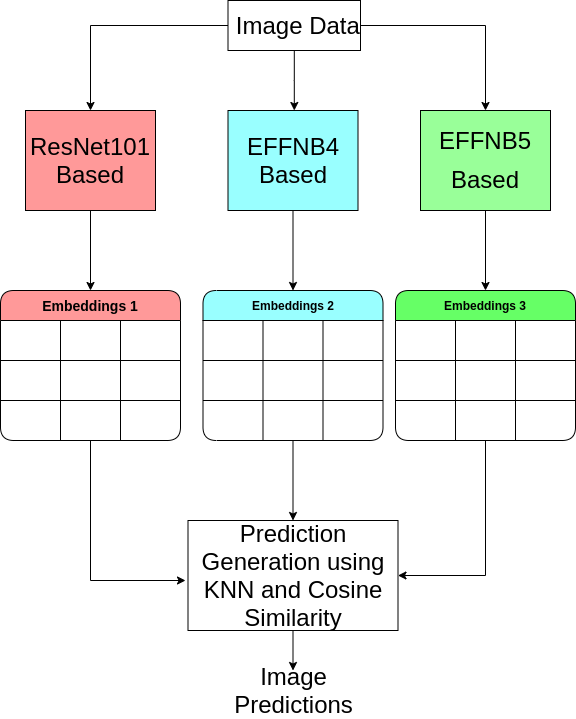

The diagram above was exported from draw.io. Its source (the exported page's mxGraphModel, read from the mxfile embedded in the PNG):
<mxGraphModel dx="1661" dy="-699" grid="1" gridSize="10" guides="1" tooltips="1" connect="1" arrows="1" fold="1" page="1" pageScale="1" pageWidth="850" pageHeight="1100" math="0" shadow="0">
  <root>
    <mxCell id="0" />
    <mxCell id="1" parent="0" />
    <mxCell id="IbMCKlX9QcTGrNYApgaO-135" style="edgeStyle=orthogonalEdgeStyle;rounded=0;orthogonalLoop=1;jettySize=auto;html=1;" edge="1" parent="1" source="I1bvPMYOkRt5RM1KtrAx-204">
      <mxGeometry relative="1" as="geometry">
        <mxPoint x="-20" y="1880" as="targetPoint" />
        <Array as="points">
          <mxPoint x="-115" y="1880" />
        </Array>
      </mxGeometry>
    </mxCell>
    <mxCell id="I1bvPMYOkRt5RM1KtrAx-204" value="&lt;font style=&quot;font-size: 14px&quot;&gt;Embeddings 1&lt;/font&gt;" style="shape=table;html=1;whiteSpace=wrap;startSize=30;container=1;collapsible=0;childLayout=tableLayout;fontStyle=1;align=center;rounded=1;fillColor=#FF9999;" parent="1" vertex="1">
      <mxGeometry x="-205" y="1590" width="180" height="150" as="geometry" />
    </mxCell>
    <mxCell id="I1bvPMYOkRt5RM1KtrAx-205" value="" style="shape=partialRectangle;html=1;whiteSpace=wrap;collapsible=0;dropTarget=0;pointerEvents=0;fillColor=none;top=0;left=0;bottom=0;right=0;points=[[0,0.5],[1,0.5]];portConstraint=eastwest;" parent="I1bvPMYOkRt5RM1KtrAx-204" vertex="1">
      <mxGeometry y="30" width="180" height="40" as="geometry" />
    </mxCell>
    <mxCell id="I1bvPMYOkRt5RM1KtrAx-206" value="" style="shape=partialRectangle;html=1;whiteSpace=wrap;connectable=0;fillColor=none;top=0;left=0;bottom=0;right=0;overflow=hidden;" parent="I1bvPMYOkRt5RM1KtrAx-205" vertex="1">
      <mxGeometry width="60" height="40" as="geometry" />
    </mxCell>
    <mxCell id="I1bvPMYOkRt5RM1KtrAx-207" value="" style="shape=partialRectangle;html=1;whiteSpace=wrap;connectable=0;fillColor=none;top=0;left=0;bottom=0;right=0;overflow=hidden;" parent="I1bvPMYOkRt5RM1KtrAx-205" vertex="1">
      <mxGeometry x="60" width="60" height="40" as="geometry" />
    </mxCell>
    <mxCell id="I1bvPMYOkRt5RM1KtrAx-208" value="" style="shape=partialRectangle;html=1;whiteSpace=wrap;connectable=0;fillColor=none;top=0;left=0;bottom=0;right=0;overflow=hidden;" parent="I1bvPMYOkRt5RM1KtrAx-205" vertex="1">
      <mxGeometry x="120" width="60" height="40" as="geometry" />
    </mxCell>
    <mxCell id="I1bvPMYOkRt5RM1KtrAx-209" value="" style="shape=partialRectangle;html=1;whiteSpace=wrap;collapsible=0;dropTarget=0;pointerEvents=0;fillColor=none;top=0;left=0;bottom=0;right=0;points=[[0,0.5],[1,0.5]];portConstraint=eastwest;" parent="I1bvPMYOkRt5RM1KtrAx-204" vertex="1">
      <mxGeometry y="70" width="180" height="40" as="geometry" />
    </mxCell>
    <mxCell id="I1bvPMYOkRt5RM1KtrAx-210" value="" style="shape=partialRectangle;html=1;whiteSpace=wrap;connectable=0;fillColor=none;top=0;left=0;bottom=0;right=0;overflow=hidden;" parent="I1bvPMYOkRt5RM1KtrAx-209" vertex="1">
      <mxGeometry width="60" height="40" as="geometry" />
    </mxCell>
    <mxCell id="I1bvPMYOkRt5RM1KtrAx-211" value="" style="shape=partialRectangle;html=1;whiteSpace=wrap;connectable=0;fillColor=none;top=0;left=0;bottom=0;right=0;overflow=hidden;" parent="I1bvPMYOkRt5RM1KtrAx-209" vertex="1">
      <mxGeometry x="60" width="60" height="40" as="geometry" />
    </mxCell>
    <mxCell id="I1bvPMYOkRt5RM1KtrAx-212" value="" style="shape=partialRectangle;html=1;whiteSpace=wrap;connectable=0;fillColor=none;top=0;left=0;bottom=0;right=0;overflow=hidden;" parent="I1bvPMYOkRt5RM1KtrAx-209" vertex="1">
      <mxGeometry x="120" width="60" height="40" as="geometry" />
    </mxCell>
    <mxCell id="I1bvPMYOkRt5RM1KtrAx-213" value="" style="shape=partialRectangle;html=1;whiteSpace=wrap;collapsible=0;dropTarget=0;pointerEvents=0;fillColor=none;top=0;left=0;bottom=0;right=0;points=[[0,0.5],[1,0.5]];portConstraint=eastwest;" parent="I1bvPMYOkRt5RM1KtrAx-204" vertex="1">
      <mxGeometry y="110" width="180" height="40" as="geometry" />
    </mxCell>
    <mxCell id="I1bvPMYOkRt5RM1KtrAx-214" value="" style="shape=partialRectangle;html=1;whiteSpace=wrap;connectable=0;fillColor=none;top=0;left=0;bottom=0;right=0;overflow=hidden;" parent="I1bvPMYOkRt5RM1KtrAx-213" vertex="1">
      <mxGeometry width="60" height="40" as="geometry" />
    </mxCell>
    <mxCell id="I1bvPMYOkRt5RM1KtrAx-215" value="" style="shape=partialRectangle;html=1;whiteSpace=wrap;connectable=0;fillColor=none;top=0;left=0;bottom=0;right=0;overflow=hidden;" parent="I1bvPMYOkRt5RM1KtrAx-213" vertex="1">
      <mxGeometry x="60" width="60" height="40" as="geometry" />
    </mxCell>
    <mxCell id="I1bvPMYOkRt5RM1KtrAx-216" value="" style="shape=partialRectangle;html=1;whiteSpace=wrap;connectable=0;fillColor=none;top=0;left=0;bottom=0;right=0;overflow=hidden;" parent="I1bvPMYOkRt5RM1KtrAx-213" vertex="1">
      <mxGeometry x="120" width="60" height="40" as="geometry" />
    </mxCell>
    <mxCell id="IbMCKlX9QcTGrNYApgaO-136" style="edgeStyle=orthogonalEdgeStyle;rounded=0;orthogonalLoop=1;jettySize=auto;html=1;entryX=0.5;entryY=0;entryDx=0;entryDy=0;" edge="1" parent="1" source="I1bvPMYOkRt5RM1KtrAx-220" target="IbMCKlX9QcTGrNYApgaO-133">
      <mxGeometry relative="1" as="geometry" />
    </mxCell>
    <mxCell id="I1bvPMYOkRt5RM1KtrAx-220" value="&lt;span&gt;Embeddings 2&lt;/span&gt;" style="shape=table;html=1;whiteSpace=wrap;startSize=30;container=1;collapsible=0;childLayout=tableLayout;fontStyle=1;align=center;rounded=1;fillColor=#99FFFF;" parent="1" vertex="1">
      <mxGeometry x="-2.5" y="1590" width="180" height="150" as="geometry" />
    </mxCell>
    <mxCell id="I1bvPMYOkRt5RM1KtrAx-221" value="" style="shape=partialRectangle;html=1;whiteSpace=wrap;collapsible=0;dropTarget=0;pointerEvents=0;fillColor=none;top=0;left=0;bottom=0;right=0;points=[[0,0.5],[1,0.5]];portConstraint=eastwest;" parent="I1bvPMYOkRt5RM1KtrAx-220" vertex="1">
      <mxGeometry y="30" width="180" height="40" as="geometry" />
    </mxCell>
    <mxCell id="I1bvPMYOkRt5RM1KtrAx-222" value="" style="shape=partialRectangle;html=1;whiteSpace=wrap;connectable=0;fillColor=none;top=0;left=0;bottom=0;right=0;overflow=hidden;" parent="I1bvPMYOkRt5RM1KtrAx-221" vertex="1">
      <mxGeometry width="60" height="40" as="geometry" />
    </mxCell>
    <mxCell id="I1bvPMYOkRt5RM1KtrAx-223" value="" style="shape=partialRectangle;html=1;whiteSpace=wrap;connectable=0;fillColor=none;top=0;left=0;bottom=0;right=0;overflow=hidden;" parent="I1bvPMYOkRt5RM1KtrAx-221" vertex="1">
      <mxGeometry x="60" width="60" height="40" as="geometry" />
    </mxCell>
    <mxCell id="I1bvPMYOkRt5RM1KtrAx-224" value="" style="shape=partialRectangle;html=1;whiteSpace=wrap;connectable=0;fillColor=none;top=0;left=0;bottom=0;right=0;overflow=hidden;" parent="I1bvPMYOkRt5RM1KtrAx-221" vertex="1">
      <mxGeometry x="120" width="60" height="40" as="geometry" />
    </mxCell>
    <mxCell id="I1bvPMYOkRt5RM1KtrAx-225" value="" style="shape=partialRectangle;html=1;whiteSpace=wrap;collapsible=0;dropTarget=0;pointerEvents=0;fillColor=none;top=0;left=0;bottom=0;right=0;points=[[0,0.5],[1,0.5]];portConstraint=eastwest;" parent="I1bvPMYOkRt5RM1KtrAx-220" vertex="1">
      <mxGeometry y="70" width="180" height="40" as="geometry" />
    </mxCell>
    <mxCell id="I1bvPMYOkRt5RM1KtrAx-226" value="" style="shape=partialRectangle;html=1;whiteSpace=wrap;connectable=0;fillColor=none;top=0;left=0;bottom=0;right=0;overflow=hidden;" parent="I1bvPMYOkRt5RM1KtrAx-225" vertex="1">
      <mxGeometry width="60" height="40" as="geometry" />
    </mxCell>
    <mxCell id="I1bvPMYOkRt5RM1KtrAx-227" value="" style="shape=partialRectangle;html=1;whiteSpace=wrap;connectable=0;fillColor=none;top=0;left=0;bottom=0;right=0;overflow=hidden;" parent="I1bvPMYOkRt5RM1KtrAx-225" vertex="1">
      <mxGeometry x="60" width="60" height="40" as="geometry" />
    </mxCell>
    <mxCell id="I1bvPMYOkRt5RM1KtrAx-228" value="" style="shape=partialRectangle;html=1;whiteSpace=wrap;connectable=0;fillColor=none;top=0;left=0;bottom=0;right=0;overflow=hidden;" parent="I1bvPMYOkRt5RM1KtrAx-225" vertex="1">
      <mxGeometry x="120" width="60" height="40" as="geometry" />
    </mxCell>
    <mxCell id="I1bvPMYOkRt5RM1KtrAx-229" value="" style="shape=partialRectangle;html=1;whiteSpace=wrap;collapsible=0;dropTarget=0;pointerEvents=0;fillColor=none;top=0;left=0;bottom=0;right=0;points=[[0,0.5],[1,0.5]];portConstraint=eastwest;" parent="I1bvPMYOkRt5RM1KtrAx-220" vertex="1">
      <mxGeometry y="110" width="180" height="40" as="geometry" />
    </mxCell>
    <mxCell id="I1bvPMYOkRt5RM1KtrAx-230" value="" style="shape=partialRectangle;html=1;whiteSpace=wrap;connectable=0;fillColor=none;top=0;left=0;bottom=0;right=0;overflow=hidden;" parent="I1bvPMYOkRt5RM1KtrAx-229" vertex="1">
      <mxGeometry width="60" height="40" as="geometry" />
    </mxCell>
    <mxCell id="I1bvPMYOkRt5RM1KtrAx-231" value="" style="shape=partialRectangle;html=1;whiteSpace=wrap;connectable=0;fillColor=none;top=0;left=0;bottom=0;right=0;overflow=hidden;" parent="I1bvPMYOkRt5RM1KtrAx-229" vertex="1">
      <mxGeometry x="60" width="60" height="40" as="geometry" />
    </mxCell>
    <mxCell id="I1bvPMYOkRt5RM1KtrAx-232" value="" style="shape=partialRectangle;html=1;whiteSpace=wrap;connectable=0;fillColor=none;top=0;left=0;bottom=0;right=0;overflow=hidden;" parent="I1bvPMYOkRt5RM1KtrAx-229" vertex="1">
      <mxGeometry x="120" width="60" height="40" as="geometry" />
    </mxCell>
    <mxCell id="IbMCKlX9QcTGrNYApgaO-138" style="edgeStyle=orthogonalEdgeStyle;rounded=0;orthogonalLoop=1;jettySize=auto;html=1;entryX=1;entryY=0.5;entryDx=0;entryDy=0;" edge="1" parent="1" source="I1bvPMYOkRt5RM1KtrAx-233" target="IbMCKlX9QcTGrNYApgaO-133">
      <mxGeometry relative="1" as="geometry" />
    </mxCell>
    <mxCell id="I1bvPMYOkRt5RM1KtrAx-233" value="&lt;span&gt;Embeddings 3&lt;/span&gt;" style="shape=table;html=1;whiteSpace=wrap;startSize=30;container=1;collapsible=0;childLayout=tableLayout;fontStyle=1;align=center;rounded=1;fillColor=#66FF66;" parent="1" vertex="1">
      <mxGeometry x="190" y="1590" width="180" height="150" as="geometry" />
    </mxCell>
    <mxCell id="I1bvPMYOkRt5RM1KtrAx-234" value="" style="shape=partialRectangle;html=1;whiteSpace=wrap;collapsible=0;dropTarget=0;pointerEvents=0;fillColor=none;top=0;left=0;bottom=0;right=0;points=[[0,0.5],[1,0.5]];portConstraint=eastwest;" parent="I1bvPMYOkRt5RM1KtrAx-233" vertex="1">
      <mxGeometry y="30" width="180" height="40" as="geometry" />
    </mxCell>
    <mxCell id="I1bvPMYOkRt5RM1KtrAx-235" value="" style="shape=partialRectangle;html=1;whiteSpace=wrap;connectable=0;fillColor=none;top=0;left=0;bottom=0;right=0;overflow=hidden;" parent="I1bvPMYOkRt5RM1KtrAx-234" vertex="1">
      <mxGeometry width="60" height="40" as="geometry" />
    </mxCell>
    <mxCell id="I1bvPMYOkRt5RM1KtrAx-236" value="" style="shape=partialRectangle;html=1;whiteSpace=wrap;connectable=0;fillColor=none;top=0;left=0;bottom=0;right=0;overflow=hidden;" parent="I1bvPMYOkRt5RM1KtrAx-234" vertex="1">
      <mxGeometry x="60" width="60" height="40" as="geometry" />
    </mxCell>
    <mxCell id="I1bvPMYOkRt5RM1KtrAx-237" value="" style="shape=partialRectangle;html=1;whiteSpace=wrap;connectable=0;fillColor=none;top=0;left=0;bottom=0;right=0;overflow=hidden;" parent="I1bvPMYOkRt5RM1KtrAx-234" vertex="1">
      <mxGeometry x="120" width="60" height="40" as="geometry" />
    </mxCell>
    <mxCell id="I1bvPMYOkRt5RM1KtrAx-238" value="" style="shape=partialRectangle;html=1;whiteSpace=wrap;collapsible=0;dropTarget=0;pointerEvents=0;fillColor=none;top=0;left=0;bottom=0;right=0;points=[[0,0.5],[1,0.5]];portConstraint=eastwest;" parent="I1bvPMYOkRt5RM1KtrAx-233" vertex="1">
      <mxGeometry y="70" width="180" height="40" as="geometry" />
    </mxCell>
    <mxCell id="I1bvPMYOkRt5RM1KtrAx-239" value="" style="shape=partialRectangle;html=1;whiteSpace=wrap;connectable=0;fillColor=none;top=0;left=0;bottom=0;right=0;overflow=hidden;" parent="I1bvPMYOkRt5RM1KtrAx-238" vertex="1">
      <mxGeometry width="60" height="40" as="geometry" />
    </mxCell>
    <mxCell id="I1bvPMYOkRt5RM1KtrAx-240" value="" style="shape=partialRectangle;html=1;whiteSpace=wrap;connectable=0;fillColor=none;top=0;left=0;bottom=0;right=0;overflow=hidden;" parent="I1bvPMYOkRt5RM1KtrAx-238" vertex="1">
      <mxGeometry x="60" width="60" height="40" as="geometry" />
    </mxCell>
    <mxCell id="I1bvPMYOkRt5RM1KtrAx-241" value="" style="shape=partialRectangle;html=1;whiteSpace=wrap;connectable=0;fillColor=none;top=0;left=0;bottom=0;right=0;overflow=hidden;" parent="I1bvPMYOkRt5RM1KtrAx-238" vertex="1">
      <mxGeometry x="120" width="60" height="40" as="geometry" />
    </mxCell>
    <mxCell id="I1bvPMYOkRt5RM1KtrAx-242" value="" style="shape=partialRectangle;html=1;whiteSpace=wrap;collapsible=0;dropTarget=0;pointerEvents=0;fillColor=none;top=0;left=0;bottom=0;right=0;points=[[0,0.5],[1,0.5]];portConstraint=eastwest;" parent="I1bvPMYOkRt5RM1KtrAx-233" vertex="1">
      <mxGeometry y="110" width="180" height="40" as="geometry" />
    </mxCell>
    <mxCell id="I1bvPMYOkRt5RM1KtrAx-243" value="" style="shape=partialRectangle;html=1;whiteSpace=wrap;connectable=0;fillColor=none;top=0;left=0;bottom=0;right=0;overflow=hidden;" parent="I1bvPMYOkRt5RM1KtrAx-242" vertex="1">
      <mxGeometry width="60" height="40" as="geometry" />
    </mxCell>
    <mxCell id="I1bvPMYOkRt5RM1KtrAx-244" value="" style="shape=partialRectangle;html=1;whiteSpace=wrap;connectable=0;fillColor=none;top=0;left=0;bottom=0;right=0;overflow=hidden;" parent="I1bvPMYOkRt5RM1KtrAx-242" vertex="1">
      <mxGeometry x="60" width="60" height="40" as="geometry" />
    </mxCell>
    <mxCell id="I1bvPMYOkRt5RM1KtrAx-245" value="" style="shape=partialRectangle;html=1;whiteSpace=wrap;connectable=0;fillColor=none;top=0;left=0;bottom=0;right=0;overflow=hidden;" parent="I1bvPMYOkRt5RM1KtrAx-242" vertex="1">
      <mxGeometry x="120" width="60" height="40" as="geometry" />
    </mxCell>
    <mxCell id="I1bvPMYOkRt5RM1KtrAx-264" style="edgeStyle=orthogonalEdgeStyle;rounded=0;orthogonalLoop=1;jettySize=auto;html=1;fillColor=#2B2B2B;" parent="1" source="I1bvPMYOkRt5RM1KtrAx-246" target="I1bvPMYOkRt5RM1KtrAx-233" edge="1">
      <mxGeometry relative="1" as="geometry" />
    </mxCell>
    <mxCell id="I1bvPMYOkRt5RM1KtrAx-246" value="&lt;span style=&quot;font-size: 24px&quot;&gt;EFFNB5&lt;/span&gt;&lt;br style=&quot;font-size: 24px&quot;&gt;&lt;span style=&quot;font-size: 24px&quot;&gt;Based&lt;/span&gt;" style="rounded=0;whiteSpace=wrap;html=1;fillColor=#99FF99;" parent="1" vertex="1">
      <mxGeometry x="215" y="1410" width="130" height="100" as="geometry" />
    </mxCell>
    <mxCell id="I1bvPMYOkRt5RM1KtrAx-263" style="edgeStyle=orthogonalEdgeStyle;rounded=0;orthogonalLoop=1;jettySize=auto;html=1;fillColor=#2B2B2B;" parent="1" source="I1bvPMYOkRt5RM1KtrAx-260" target="I1bvPMYOkRt5RM1KtrAx-220" edge="1">
      <mxGeometry relative="1" as="geometry" />
    </mxCell>
    <mxCell id="I1bvPMYOkRt5RM1KtrAx-260" value="&lt;font style=&quot;font-size: 24px&quot;&gt;EFFNB4&lt;br&gt;Based&lt;br&gt;&lt;/font&gt;" style="rounded=0;whiteSpace=wrap;html=1;fillColor=#99FFFF;" parent="1" vertex="1">
      <mxGeometry x="22.5" y="1410" width="130" height="100" as="geometry" />
    </mxCell>
    <mxCell id="I1bvPMYOkRt5RM1KtrAx-262" style="edgeStyle=orthogonalEdgeStyle;rounded=0;orthogonalLoop=1;jettySize=auto;html=1;fillColor=#2B2B2B;" parent="1" source="I1bvPMYOkRt5RM1KtrAx-261" target="I1bvPMYOkRt5RM1KtrAx-204" edge="1">
      <mxGeometry relative="1" as="geometry" />
    </mxCell>
    <mxCell id="I1bvPMYOkRt5RM1KtrAx-261" value="&lt;font style=&quot;font-size: 24px&quot;&gt;ResNet101&lt;br&gt;Based&lt;/font&gt;" style="rounded=0;whiteSpace=wrap;html=1;fillColor=#FF9999;" parent="1" vertex="1">
      <mxGeometry x="-180" y="1410" width="130" height="100" as="geometry" />
    </mxCell>
    <mxCell id="I1bvPMYOkRt5RM1KtrAx-267" style="edgeStyle=orthogonalEdgeStyle;rounded=0;orthogonalLoop=1;jettySize=auto;html=1;fillColor=#2B2B2B;" parent="1" source="I1bvPMYOkRt5RM1KtrAx-265" target="I1bvPMYOkRt5RM1KtrAx-260" edge="1">
      <mxGeometry relative="1" as="geometry">
        <Array as="points">
          <mxPoint x="88" y="1380" />
          <mxPoint x="88" y="1380" />
        </Array>
      </mxGeometry>
    </mxCell>
    <mxCell id="I1bvPMYOkRt5RM1KtrAx-268" style="edgeStyle=orthogonalEdgeStyle;rounded=0;orthogonalLoop=1;jettySize=auto;html=1;fillColor=#2B2B2B;" parent="1" source="I1bvPMYOkRt5RM1KtrAx-265" target="I1bvPMYOkRt5RM1KtrAx-246" edge="1">
      <mxGeometry relative="1" as="geometry" />
    </mxCell>
    <mxCell id="IbMCKlX9QcTGrNYApgaO-18" style="edgeStyle=orthogonalEdgeStyle;rounded=0;orthogonalLoop=1;jettySize=auto;html=1;entryX=0.5;entryY=0;entryDx=0;entryDy=0;" edge="1" parent="1" source="I1bvPMYOkRt5RM1KtrAx-265" target="I1bvPMYOkRt5RM1KtrAx-261">
      <mxGeometry relative="1" as="geometry" />
    </mxCell>
    <mxCell id="I1bvPMYOkRt5RM1KtrAx-265" value="&lt;font style=&quot;font-size: 24px&quot;&gt;&amp;nbsp;Image Data&lt;/font&gt;" style="rounded=0;whiteSpace=wrap;html=1;" parent="1" vertex="1">
      <mxGeometry x="22.5" y="1300" width="132.5" height="50" as="geometry" />
    </mxCell>
    <mxCell id="IbMCKlX9QcTGrNYApgaO-139" style="edgeStyle=orthogonalEdgeStyle;rounded=0;orthogonalLoop=1;jettySize=auto;html=1;" edge="1" parent="1" source="IbMCKlX9QcTGrNYApgaO-133">
      <mxGeometry relative="1" as="geometry">
        <mxPoint x="87.5" y="1970" as="targetPoint" />
      </mxGeometry>
    </mxCell>
    <mxCell id="IbMCKlX9QcTGrNYApgaO-133" value="&lt;font style=&quot;font-size: 24px&quot;&gt;Prediction Generation using KNN and Cosine Similarity&lt;/font&gt;" style="rounded=0;whiteSpace=wrap;html=1;" vertex="1" parent="1">
      <mxGeometry x="-17.5" y="1820" width="210" height="110" as="geometry" />
    </mxCell>
    <mxCell id="IbMCKlX9QcTGrNYApgaO-140" value="&lt;font style=&quot;font-size: 24px&quot;&gt;Image Predictions&lt;/font&gt;" style="text;html=1;strokeColor=none;fillColor=none;align=center;verticalAlign=middle;whiteSpace=wrap;rounded=0;" vertex="1" parent="1">
      <mxGeometry x="33.13" y="1980" width="111.25" height="20" as="geometry" />
    </mxCell>
  </root>
</mxGraphModel>